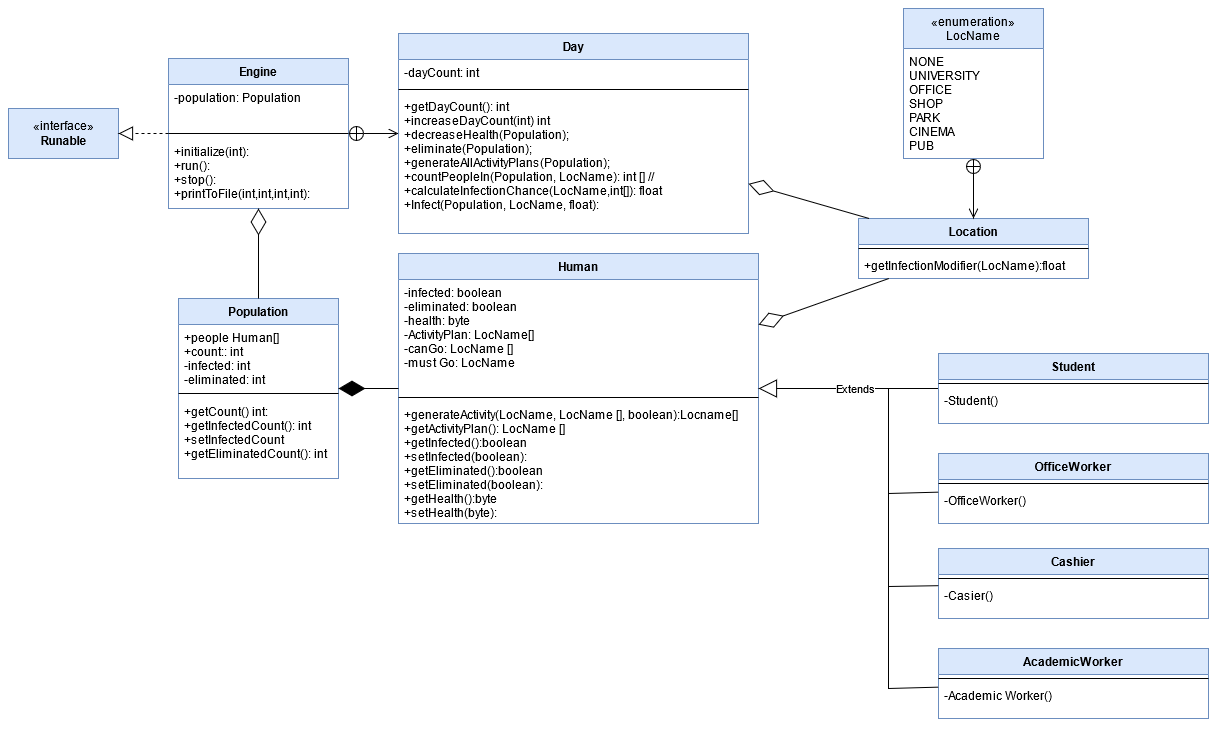

The diagram above was exported from draw.io. Its source (the exported page's mxGraphModel, read from the mxfile embedded in the PNG):
<mxGraphModel dx="1185" dy="1759" grid="1" gridSize="10" guides="1" tooltips="1" connect="1" arrows="1" fold="1" page="1" pageScale="1" pageWidth="850" pageHeight="1100" background="#ffffff" math="0" shadow="0">
  <root>
    <mxCell id="0" />
    <mxCell id="1" parent="0" />
    <mxCell id="qARYJYYxt6mRtkxhTY3r-7" value="Engine" style="swimlane;fontStyle=1;align=center;verticalAlign=top;childLayout=stackLayout;horizontal=1;startSize=26;horizontalStack=0;resizeParent=1;resizeParentMax=0;resizeLast=0;collapsible=1;marginBottom=0;rounded=0;sketch=0;strokeColor=#6c8ebf;fillColor=#dae8fc;" parent="1" vertex="1">
      <mxGeometry x="360" y="-50" width="180" height="150" as="geometry" />
    </mxCell>
    <mxCell id="qARYJYYxt6mRtkxhTY3r-8" value="-population: Population" style="text;strokeColor=none;fillColor=none;align=left;verticalAlign=top;spacingLeft=4;spacingRight=4;overflow=hidden;rotatable=0;points=[[0,0.5],[1,0.5]];portConstraint=eastwest;" parent="qARYJYYxt6mRtkxhTY3r-7" vertex="1">
      <mxGeometry y="26" width="180" height="44" as="geometry" />
    </mxCell>
    <mxCell id="qARYJYYxt6mRtkxhTY3r-9" value="" style="line;strokeWidth=1;fillColor=none;align=left;verticalAlign=middle;spacingTop=-1;spacingLeft=3;spacingRight=3;rotatable=0;labelPosition=right;points=[];portConstraint=eastwest;" parent="qARYJYYxt6mRtkxhTY3r-7" vertex="1">
      <mxGeometry y="70" width="180" height="10" as="geometry" />
    </mxCell>
    <mxCell id="qARYJYYxt6mRtkxhTY3r-10" value="+initialize(int):&#10;+run():&#10;+stop():&#10;+printToFile(int,int,int,int):&#10;&#10;&#10;&#10;" style="text;strokeColor=none;fillColor=none;align=left;verticalAlign=top;spacingLeft=4;spacingRight=4;overflow=hidden;rotatable=0;points=[[0,0.5],[1,0.5]];portConstraint=eastwest;" parent="qARYJYYxt6mRtkxhTY3r-7" vertex="1">
      <mxGeometry y="80" width="180" height="70" as="geometry" />
    </mxCell>
    <mxCell id="qARYJYYxt6mRtkxhTY3r-41" value="Population" style="swimlane;fontStyle=1;align=center;verticalAlign=top;childLayout=stackLayout;horizontal=1;startSize=26;horizontalStack=0;resizeParent=1;resizeParentMax=0;resizeLast=0;collapsible=1;marginBottom=0;fillColor=#dae8fc;strokeColor=#6c8ebf;" parent="1" vertex="1">
      <mxGeometry x="370" y="190" width="160" height="180" as="geometry" />
    </mxCell>
    <mxCell id="qARYJYYxt6mRtkxhTY3r-42" value="+people Human[]&#10;+count:: int&#10;-infected: int&#10;-eliminated: int&#10;&#10;&#10;" style="text;strokeColor=none;fillColor=none;align=left;verticalAlign=top;spacingLeft=4;spacingRight=4;overflow=hidden;rotatable=0;points=[[0,0.5],[1,0.5]];portConstraint=eastwest;" parent="qARYJYYxt6mRtkxhTY3r-41" vertex="1">
      <mxGeometry y="26" width="160" height="64" as="geometry" />
    </mxCell>
    <mxCell id="qARYJYYxt6mRtkxhTY3r-43" value="" style="line;strokeWidth=1;fillColor=none;align=left;verticalAlign=middle;spacingTop=-1;spacingLeft=3;spacingRight=3;rotatable=0;labelPosition=right;points=[];portConstraint=eastwest;" parent="qARYJYYxt6mRtkxhTY3r-41" vertex="1">
      <mxGeometry y="90" width="160" height="10" as="geometry" />
    </mxCell>
    <mxCell id="qARYJYYxt6mRtkxhTY3r-81" value="+getCount() int:&#10;+getInfectedCount(): int&#10;+setInfectedCount&#10;+getEliminatedCount(): int&#10;" style="text;strokeColor=none;fillColor=none;align=left;verticalAlign=top;spacingLeft=4;spacingRight=4;overflow=hidden;rotatable=0;points=[[0,0.5],[1,0.5]];portConstraint=eastwest;" parent="qARYJYYxt6mRtkxhTY3r-41" vertex="1">
      <mxGeometry y="100" width="160" height="80" as="geometry" />
    </mxCell>
    <mxCell id="qARYJYYxt6mRtkxhTY3r-45" value="" style="endArrow=diamondThin;endFill=0;endSize=24;html=1;" parent="1" source="qARYJYYxt6mRtkxhTY3r-41" target="qARYJYYxt6mRtkxhTY3r-7" edge="1">
      <mxGeometry width="160" relative="1" as="geometry">
        <mxPoint x="680" y="159" as="sourcePoint" />
        <mxPoint x="670" y="230" as="targetPoint" />
      </mxGeometry>
    </mxCell>
    <mxCell id="qARYJYYxt6mRtkxhTY3r-47" value="Human" style="swimlane;fontStyle=1;align=center;verticalAlign=top;childLayout=stackLayout;horizontal=1;startSize=26;horizontalStack=0;resizeParent=1;resizeParentMax=0;resizeLast=0;collapsible=1;marginBottom=0;fillColor=#dae8fc;strokeColor=#6c8ebf;" parent="1" vertex="1">
      <mxGeometry x="590" y="145" width="360" height="270" as="geometry">
        <mxRectangle x="590" y="145" width="70" height="26" as="alternateBounds" />
      </mxGeometry>
    </mxCell>
    <mxCell id="qARYJYYxt6mRtkxhTY3r-48" value="-infected: boolean&#10;-eliminated: boolean&#10;-health: byte&#10;-ActivityPlan: LocName[]&#10;-canGo: LocName []&#10;-must Go: LocName&#10;&#10;" style="text;strokeColor=none;fillColor=none;align=left;verticalAlign=top;spacingLeft=4;spacingRight=4;overflow=hidden;rotatable=0;points=[[0,0.5],[1,0.5]];portConstraint=eastwest;" parent="qARYJYYxt6mRtkxhTY3r-47" vertex="1">
      <mxGeometry y="26" width="360" height="114" as="geometry" />
    </mxCell>
    <mxCell id="qARYJYYxt6mRtkxhTY3r-49" value="" style="line;strokeWidth=1;fillColor=none;align=left;verticalAlign=middle;spacingTop=-1;spacingLeft=3;spacingRight=3;rotatable=0;labelPosition=right;points=[];portConstraint=eastwest;" parent="qARYJYYxt6mRtkxhTY3r-47" vertex="1">
      <mxGeometry y="140" width="360" height="8" as="geometry" />
    </mxCell>
    <mxCell id="qARYJYYxt6mRtkxhTY3r-50" value="+generateActivity(LocName, LocName [], boolean):Locname[]&#10;+getActivityPlan(): LocName []&#10;+getInfected():boolean&#10;+setInfected(boolean):&#10;+getEliminated():boolean&#10;+setEliminated(boolean):&#10;+getHealth():byte&#10;+setHealth(byte):&#10;&#10;&#10;&#10;&#10;" style="text;strokeColor=none;fillColor=none;align=left;verticalAlign=top;spacingLeft=4;spacingRight=4;overflow=hidden;rotatable=0;points=[[0,0.5],[1,0.5]];portConstraint=eastwest;" parent="qARYJYYxt6mRtkxhTY3r-47" vertex="1">
      <mxGeometry y="148" width="360" height="122" as="geometry" />
    </mxCell>
    <mxCell id="qARYJYYxt6mRtkxhTY3r-51" value="" style="endArrow=diamondThin;endFill=1;endSize=24;html=1;" parent="1" source="qARYJYYxt6mRtkxhTY3r-47" target="qARYJYYxt6mRtkxhTY3r-41" edge="1">
      <mxGeometry width="160" relative="1" as="geometry">
        <mxPoint x="620" y="330" as="sourcePoint" />
        <mxPoint x="780" y="330" as="targetPoint" />
      </mxGeometry>
    </mxCell>
    <mxCell id="qARYJYYxt6mRtkxhTY3r-54" value="Extends" style="endArrow=block;endSize=16;endFill=0;html=1;" parent="1" source="Rtb1qVKsxMjwq1OXJxB--1" target="qARYJYYxt6mRtkxhTY3r-47" edge="1">
      <mxGeometry x="-0.0769" width="160" relative="1" as="geometry">
        <mxPoint x="1080" y="280" as="sourcePoint" />
        <mxPoint x="940" y="170" as="targetPoint" />
        <mxPoint as="offset" />
      </mxGeometry>
    </mxCell>
    <mxCell id="qARYJYYxt6mRtkxhTY3r-59" value="«interface»&lt;br&gt;&lt;b&gt;Runable&lt;/b&gt;" style="html=1;fillColor=#dae8fc;strokeColor=#6c8ebf;" parent="1" vertex="1">
      <mxGeometry x="200" width="110" height="50" as="geometry" />
    </mxCell>
    <mxCell id="qARYJYYxt6mRtkxhTY3r-60" value="" style="endArrow=block;dashed=1;endFill=0;endSize=12;html=1;" parent="1" source="qARYJYYxt6mRtkxhTY3r-7" target="qARYJYYxt6mRtkxhTY3r-59" edge="1">
      <mxGeometry width="160" relative="1" as="geometry">
        <mxPoint x="650" y="80" as="sourcePoint" />
        <mxPoint x="810" y="80" as="targetPoint" />
      </mxGeometry>
    </mxCell>
    <mxCell id="qARYJYYxt6mRtkxhTY3r-109" value="«enumeration»&#10;LocName" style="swimlane;fontStyle=0;childLayout=stackLayout;horizontal=1;startSize=40;fillColor=#dae8fc;horizontalStack=0;resizeParent=1;resizeParentMax=0;resizeLast=0;collapsible=1;marginBottom=0;strokeColor=#6c8ebf;" parent="1" vertex="1">
      <mxGeometry x="1095" y="-100" width="140" height="150" as="geometry" />
    </mxCell>
    <mxCell id="qARYJYYxt6mRtkxhTY3r-110" value="NONE&#10;UNIVERSITY&#10;OFFICE&#10;SHOP&#10;PARK&#10;CINEMA&#10;PUB&#10;" style="text;align=left;verticalAlign=top;spacingLeft=4;spacingRight=4;overflow=hidden;rotatable=0;points=[[0,0.5],[1,0.5]];portConstraint=eastwest;" parent="qARYJYYxt6mRtkxhTY3r-109" vertex="1">
      <mxGeometry y="40" width="140" height="110" as="geometry" />
    </mxCell>
    <mxCell id="qARYJYYxt6mRtkxhTY3r-119" value="" style="endArrow=open;startArrow=circlePlus;endFill=0;startFill=0;endSize=8;html=1;" parent="1" source="qARYJYYxt6mRtkxhTY3r-7" target="qARYJYYxt6mRtkxhTY3r-120" edge="1">
      <mxGeometry width="160" relative="1" as="geometry">
        <mxPoint x="781.5992647058824" y="180" as="sourcePoint" />
        <mxPoint x="250" y="25" as="targetPoint" />
      </mxGeometry>
    </mxCell>
    <mxCell id="qARYJYYxt6mRtkxhTY3r-120" value="Day" style="swimlane;fontStyle=1;align=center;verticalAlign=top;childLayout=stackLayout;horizontal=1;startSize=26;horizontalStack=0;resizeParent=1;resizeParentMax=0;resizeLast=0;collapsible=1;marginBottom=0;fillColor=#dae8fc;strokeColor=#6c8ebf;" parent="1" vertex="1">
      <mxGeometry x="590" y="-75" width="350" height="200" as="geometry" />
    </mxCell>
    <mxCell id="qARYJYYxt6mRtkxhTY3r-121" value="-dayCount: int" style="text;strokeColor=none;fillColor=none;align=left;verticalAlign=top;spacingLeft=4;spacingRight=4;overflow=hidden;rotatable=0;points=[[0,0.5],[1,0.5]];portConstraint=eastwest;" parent="qARYJYYxt6mRtkxhTY3r-120" vertex="1">
      <mxGeometry y="26" width="350" height="26" as="geometry" />
    </mxCell>
    <mxCell id="qARYJYYxt6mRtkxhTY3r-122" value="" style="line;strokeWidth=1;fillColor=none;align=left;verticalAlign=middle;spacingTop=-1;spacingLeft=3;spacingRight=3;rotatable=0;labelPosition=right;points=[];portConstraint=eastwest;" parent="qARYJYYxt6mRtkxhTY3r-120" vertex="1">
      <mxGeometry y="52" width="350" height="8" as="geometry" />
    </mxCell>
    <mxCell id="qARYJYYxt6mRtkxhTY3r-123" value="+getDayCount(): int&#10;+increaseDayCount(int) int&#10;+decreaseHealth(Population);&#10;+eliminate(Population);&#10;+generateAllActivityPlans(Population);&#10;+countPeopleIn(Population, LocName): int [] //&#10;+calculateInfectionChance(LocName,int[]): float&#10;+Infect(Population, LocName, float):&#10; &#10;" style="text;strokeColor=none;fillColor=none;align=left;verticalAlign=top;spacingLeft=4;spacingRight=4;overflow=hidden;rotatable=0;points=[[0,0.5],[1,0.5]];portConstraint=eastwest;" parent="qARYJYYxt6mRtkxhTY3r-120" vertex="1">
      <mxGeometry y="60" width="350" height="140" as="geometry" />
    </mxCell>
    <mxCell id="9AfUEmAJzkK8HqEKDmev-14" value="Location" style="swimlane;fontStyle=1;align=center;verticalAlign=top;childLayout=stackLayout;horizontal=1;startSize=26;horizontalStack=0;resizeParent=1;resizeParentMax=0;resizeLast=0;collapsible=1;marginBottom=0;fillColor=#dae8fc;strokeColor=#6c8ebf;" parent="1" vertex="1">
      <mxGeometry x="1050" y="110" width="230" height="60" as="geometry" />
    </mxCell>
    <mxCell id="9AfUEmAJzkK8HqEKDmev-16" value="" style="line;strokeWidth=1;fillColor=none;align=left;verticalAlign=middle;spacingTop=-1;spacingLeft=3;spacingRight=3;rotatable=0;labelPosition=right;points=[];portConstraint=eastwest;" parent="9AfUEmAJzkK8HqEKDmev-14" vertex="1">
      <mxGeometry y="26" width="230" height="8" as="geometry" />
    </mxCell>
    <mxCell id="9AfUEmAJzkK8HqEKDmev-17" value="+getInfectionModifier(LocName):float&#10;" style="text;strokeColor=none;fillColor=none;align=left;verticalAlign=top;spacingLeft=4;spacingRight=4;overflow=hidden;rotatable=0;points=[[0,0.5],[1,0.5]];portConstraint=eastwest;" parent="9AfUEmAJzkK8HqEKDmev-14" vertex="1">
      <mxGeometry y="34" width="230" height="26" as="geometry" />
    </mxCell>
    <mxCell id="9AfUEmAJzkK8HqEKDmev-18" value="" style="endArrow=open;startArrow=circlePlus;endFill=0;startFill=0;endSize=8;html=1;" parent="1" source="qARYJYYxt6mRtkxhTY3r-109" target="9AfUEmAJzkK8HqEKDmev-14" edge="1">
      <mxGeometry width="160" relative="1" as="geometry">
        <mxPoint x="550" y="35" as="sourcePoint" />
        <mxPoint x="600" y="35" as="targetPoint" />
      </mxGeometry>
    </mxCell>
    <mxCell id="9AfUEmAJzkK8HqEKDmev-23" value="" style="endArrow=diamondThin;endFill=0;endSize=24;html=1;" parent="1" source="9AfUEmAJzkK8HqEKDmev-14" target="qARYJYYxt6mRtkxhTY3r-47" edge="1">
      <mxGeometry width="160" relative="1" as="geometry">
        <mxPoint x="720" y="160" as="sourcePoint" />
        <mxPoint x="880" y="160" as="targetPoint" />
      </mxGeometry>
    </mxCell>
    <mxCell id="9AfUEmAJzkK8HqEKDmev-24" value="" style="endArrow=diamondThin;endFill=0;endSize=24;html=1;" parent="1" source="9AfUEmAJzkK8HqEKDmev-14" target="qARYJYYxt6mRtkxhTY3r-120" edge="1">
      <mxGeometry width="160" relative="1" as="geometry">
        <mxPoint x="720" y="160" as="sourcePoint" />
        <mxPoint x="880" y="160" as="targetPoint" />
      </mxGeometry>
    </mxCell>
    <mxCell id="Rtb1qVKsxMjwq1OXJxB--1" value="Student" style="swimlane;fontStyle=1;align=center;verticalAlign=top;childLayout=stackLayout;horizontal=1;startSize=26;horizontalStack=0;resizeParent=1;resizeParentMax=0;resizeLast=0;collapsible=1;marginBottom=0;fillColor=#dae8fc;strokeColor=#6c8ebf;" parent="1" vertex="1">
      <mxGeometry x="1130" y="245" width="270" height="70" as="geometry" />
    </mxCell>
    <mxCell id="Rtb1qVKsxMjwq1OXJxB--3" value="" style="line;strokeWidth=1;fillColor=none;align=left;verticalAlign=middle;spacingTop=-1;spacingLeft=3;spacingRight=3;rotatable=0;labelPosition=right;points=[];portConstraint=eastwest;" parent="Rtb1qVKsxMjwq1OXJxB--1" vertex="1">
      <mxGeometry y="26" width="270" height="8" as="geometry" />
    </mxCell>
    <mxCell id="Rtb1qVKsxMjwq1OXJxB--4" value="-Student()&#10;&#10;" style="text;strokeColor=none;fillColor=none;align=left;verticalAlign=top;spacingLeft=4;spacingRight=4;overflow=hidden;rotatable=0;points=[[0,0.5],[1,0.5]];portConstraint=eastwest;" parent="Rtb1qVKsxMjwq1OXJxB--1" vertex="1">
      <mxGeometry y="34" width="270" height="36" as="geometry" />
    </mxCell>
    <mxCell id="Rtb1qVKsxMjwq1OXJxB--5" value="AcademicWorker" style="swimlane;fontStyle=1;align=center;verticalAlign=top;childLayout=stackLayout;horizontal=1;startSize=26;horizontalStack=0;resizeParent=1;resizeParentMax=0;resizeLast=0;collapsible=1;marginBottom=0;fillColor=#dae8fc;strokeColor=#6c8ebf;" parent="1" vertex="1">
      <mxGeometry x="1130" y="540" width="270" height="70" as="geometry" />
    </mxCell>
    <mxCell id="Rtb1qVKsxMjwq1OXJxB--7" value="" style="line;strokeWidth=1;fillColor=none;align=left;verticalAlign=middle;spacingTop=-1;spacingLeft=3;spacingRight=3;rotatable=0;labelPosition=right;points=[];portConstraint=eastwest;" parent="Rtb1qVKsxMjwq1OXJxB--5" vertex="1">
      <mxGeometry y="26" width="270" height="8" as="geometry" />
    </mxCell>
    <mxCell id="Rtb1qVKsxMjwq1OXJxB--8" value="-Academic Worker()&#10;" style="text;strokeColor=none;fillColor=none;align=left;verticalAlign=top;spacingLeft=4;spacingRight=4;overflow=hidden;rotatable=0;points=[[0,0.5],[1,0.5]];portConstraint=eastwest;" parent="Rtb1qVKsxMjwq1OXJxB--5" vertex="1">
      <mxGeometry y="34" width="270" height="36" as="geometry" />
    </mxCell>
    <mxCell id="Rtb1qVKsxMjwq1OXJxB--17" value="OfficeWorker" style="swimlane;fontStyle=1;align=center;verticalAlign=top;childLayout=stackLayout;horizontal=1;startSize=26;horizontalStack=0;resizeParent=1;resizeParentMax=0;resizeLast=0;collapsible=1;marginBottom=0;fillColor=#dae8fc;strokeColor=#6c8ebf;" parent="1" vertex="1">
      <mxGeometry x="1130" y="345" width="270" height="70" as="geometry" />
    </mxCell>
    <mxCell id="Rtb1qVKsxMjwq1OXJxB--19" value="" style="line;strokeWidth=1;fillColor=none;align=left;verticalAlign=middle;spacingTop=-1;spacingLeft=3;spacingRight=3;rotatable=0;labelPosition=right;points=[];portConstraint=eastwest;" parent="Rtb1qVKsxMjwq1OXJxB--17" vertex="1">
      <mxGeometry y="26" width="270" height="8" as="geometry" />
    </mxCell>
    <mxCell id="Rtb1qVKsxMjwq1OXJxB--20" value="-OfficeWorker()&#10;" style="text;strokeColor=none;fillColor=none;align=left;verticalAlign=top;spacingLeft=4;spacingRight=4;overflow=hidden;rotatable=0;points=[[0,0.5],[1,0.5]];portConstraint=eastwest;" parent="Rtb1qVKsxMjwq1OXJxB--17" vertex="1">
      <mxGeometry y="34" width="270" height="36" as="geometry" />
    </mxCell>
    <mxCell id="Rtb1qVKsxMjwq1OXJxB--22" value="Cashier" style="swimlane;fontStyle=1;align=center;verticalAlign=top;childLayout=stackLayout;horizontal=1;startSize=26;horizontalStack=0;resizeParent=1;resizeParentMax=0;resizeLast=0;collapsible=1;marginBottom=0;fillColor=#dae8fc;strokeColor=#6c8ebf;" parent="1" vertex="1">
      <mxGeometry x="1130" y="440" width="270" height="70" as="geometry" />
    </mxCell>
    <mxCell id="Rtb1qVKsxMjwq1OXJxB--24" value="" style="line;strokeWidth=1;fillColor=none;align=left;verticalAlign=middle;spacingTop=-1;spacingLeft=3;spacingRight=3;rotatable=0;labelPosition=right;points=[];portConstraint=eastwest;" parent="Rtb1qVKsxMjwq1OXJxB--22" vertex="1">
      <mxGeometry y="26" width="270" height="8" as="geometry" />
    </mxCell>
    <mxCell id="Rtb1qVKsxMjwq1OXJxB--25" value="-Casier()&#10;" style="text;strokeColor=none;fillColor=none;align=left;verticalAlign=top;spacingLeft=4;spacingRight=4;overflow=hidden;rotatable=0;points=[[0,0.5],[1,0.5]];portConstraint=eastwest;" parent="Rtb1qVKsxMjwq1OXJxB--22" vertex="1">
      <mxGeometry y="34" width="270" height="36" as="geometry" />
    </mxCell>
    <mxCell id="Rtb1qVKsxMjwq1OXJxB--26" value="" style="endArrow=none;html=1;rounded=0;" parent="1" target="Rtb1qVKsxMjwq1OXJxB--5" edge="1">
      <mxGeometry width="50" height="50" relative="1" as="geometry">
        <mxPoint x="1080" y="280" as="sourcePoint" />
        <mxPoint x="1070" y="600" as="targetPoint" />
        <Array as="points">
          <mxPoint x="1080" y="580" />
        </Array>
      </mxGeometry>
    </mxCell>
    <mxCell id="Rtb1qVKsxMjwq1OXJxB--29" value="" style="endArrow=none;html=1;" parent="1" target="Rtb1qVKsxMjwq1OXJxB--17" edge="1">
      <mxGeometry width="50" height="50" relative="1" as="geometry">
        <mxPoint x="1080" y="385" as="sourcePoint" />
        <mxPoint x="1130" y="280" as="targetPoint" />
      </mxGeometry>
    </mxCell>
    <mxCell id="Rtb1qVKsxMjwq1OXJxB--30" value="" style="endArrow=none;html=1;" parent="1" source="Rtb1qVKsxMjwq1OXJxB--22" edge="1">
      <mxGeometry width="50" height="50" relative="1" as="geometry">
        <mxPoint x="1080" y="330" as="sourcePoint" />
        <mxPoint x="1080" y="478" as="targetPoint" />
      </mxGeometry>
    </mxCell>
  </root>
</mxGraphModel>